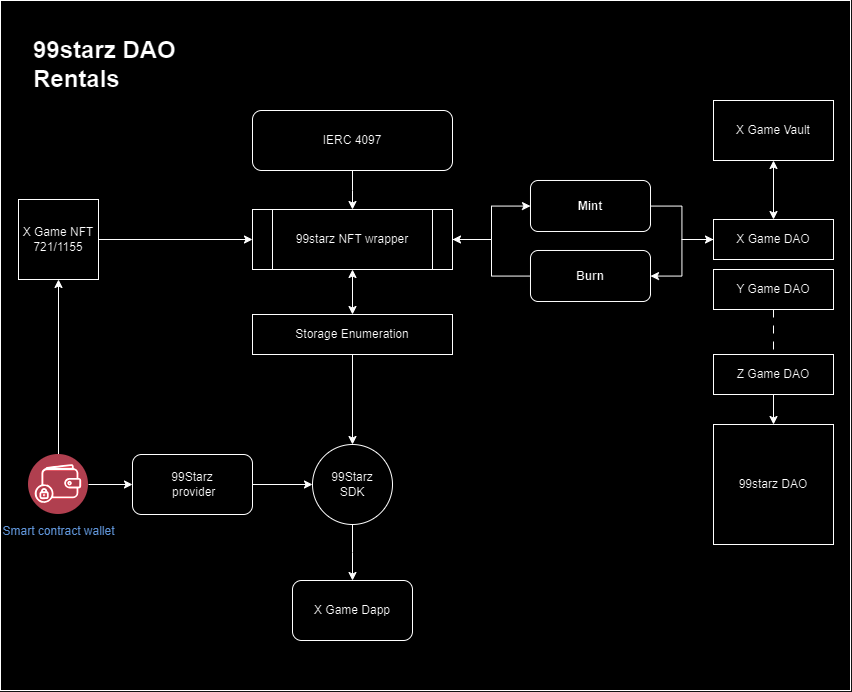

The diagram above was exported from draw.io. Its source (the exported page's mxGraphModel, read from the mxfile embedded in the PNG):
<mxGraphModel dx="1337" dy="677" grid="1" gridSize="10" guides="1" tooltips="1" connect="1" arrows="1" fold="1" page="1" pageScale="1" pageWidth="850" pageHeight="1100" math="0" shadow="0">
  <root>
    <mxCell id="0" />
    <mxCell id="1" parent="0" />
    <mxCell id="slcEtXl4ANhl4ZLk67iS-10" value="" style="rounded=0;whiteSpace=wrap;html=1;" vertex="1" parent="1">
      <mxGeometry y="110" width="850" height="690" as="geometry" />
    </mxCell>
    <mxCell id="slcEtXl4ANhl4ZLk67iS-5" style="edgeStyle=orthogonalEdgeStyle;rounded=0;orthogonalLoop=1;jettySize=auto;html=1;" edge="1" parent="1" source="CwHaMfXqF2rZw4a0Jr2v-1">
      <mxGeometry relative="1" as="geometry">
        <mxPoint x="352" y="690" as="targetPoint" />
      </mxGeometry>
    </mxCell>
    <mxCell id="CwHaMfXqF2rZw4a0Jr2v-1" value="99Starz &lt;br&gt;SDK" style="ellipse;whiteSpace=wrap;html=1;aspect=fixed;" parent="1" vertex="1">
      <mxGeometry x="312" y="554" width="80" height="80" as="geometry" />
    </mxCell>
    <mxCell id="CwHaMfXqF2rZw4a0Jr2v-20" style="edgeStyle=orthogonalEdgeStyle;rounded=0;orthogonalLoop=1;jettySize=auto;html=1;" parent="1" source="CwHaMfXqF2rZw4a0Jr2v-2" target="CwHaMfXqF2rZw4a0Jr2v-15" edge="1">
      <mxGeometry relative="1" as="geometry" />
    </mxCell>
    <mxCell id="CwHaMfXqF2rZw4a0Jr2v-2" value="X Game NFT&lt;br&gt;721/1155" style="whiteSpace=wrap;html=1;aspect=fixed;" parent="1" vertex="1">
      <mxGeometry x="18" y="309" width="80" height="80" as="geometry" />
    </mxCell>
    <mxCell id="CwHaMfXqF2rZw4a0Jr2v-4" value="" style="edgeStyle=orthogonalEdgeStyle;rounded=0;orthogonalLoop=1;jettySize=auto;html=1;" parent="1" source="CwHaMfXqF2rZw4a0Jr2v-3" target="CwHaMfXqF2rZw4a0Jr2v-2" edge="1">
      <mxGeometry relative="1" as="geometry" />
    </mxCell>
    <mxCell id="slcEtXl4ANhl4ZLk67iS-9" value="" style="edgeStyle=orthogonalEdgeStyle;rounded=0;orthogonalLoop=1;jettySize=auto;html=1;" edge="1" parent="1" source="CwHaMfXqF2rZw4a0Jr2v-3" target="slcEtXl4ANhl4ZLk67iS-7">
      <mxGeometry relative="1" as="geometry" />
    </mxCell>
    <mxCell id="CwHaMfXqF2rZw4a0Jr2v-3" value="Smart contract wallet" style="image;aspect=fixed;perimeter=ellipsePerimeter;html=1;align=center;shadow=0;dashed=0;fontColor=#4277BB;labelBackgroundColor=default;fontSize=12;spacingTop=3;image=img/lib/ibm/blockchain/wallet.svg;" parent="1" vertex="1">
      <mxGeometry x="28" y="564" width="60" height="60" as="geometry" />
    </mxCell>
    <mxCell id="CwHaMfXqF2rZw4a0Jr2v-9" value="99starz DAO" style="whiteSpace=wrap;html=1;aspect=fixed;" parent="1" vertex="1">
      <mxGeometry x="713" y="534" width="120" height="120" as="geometry" />
    </mxCell>
    <mxCell id="CwHaMfXqF2rZw4a0Jr2v-14" value="" style="edgeStyle=orthogonalEdgeStyle;rounded=0;orthogonalLoop=1;jettySize=auto;html=1;" parent="1" source="CwHaMfXqF2rZw4a0Jr2v-10" target="CwHaMfXqF2rZw4a0Jr2v-9" edge="1">
      <mxGeometry relative="1" as="geometry" />
    </mxCell>
    <mxCell id="CwHaMfXqF2rZw4a0Jr2v-10" value="Z Game DAO" style="rounded=0;whiteSpace=wrap;html=1;" parent="1" vertex="1">
      <mxGeometry x="713" y="464" width="120" height="40" as="geometry" />
    </mxCell>
    <mxCell id="CwHaMfXqF2rZw4a0Jr2v-13" value="" style="edgeStyle=orthogonalEdgeStyle;rounded=0;orthogonalLoop=1;jettySize=auto;html=1;dashed=1;dashPattern=8 8;endArrow=none;endFill=0;" parent="1" source="CwHaMfXqF2rZw4a0Jr2v-11" target="CwHaMfXqF2rZw4a0Jr2v-10" edge="1">
      <mxGeometry relative="1" as="geometry" />
    </mxCell>
    <mxCell id="CwHaMfXqF2rZw4a0Jr2v-11" value="Y Game DAO" style="rounded=0;whiteSpace=wrap;html=1;" parent="1" vertex="1">
      <mxGeometry x="713" y="379" width="120" height="40" as="geometry" />
    </mxCell>
    <mxCell id="CwHaMfXqF2rZw4a0Jr2v-26" style="edgeStyle=orthogonalEdgeStyle;rounded=0;orthogonalLoop=1;jettySize=auto;html=1;" parent="1" source="CwHaMfXqF2rZw4a0Jr2v-12" target="CwHaMfXqF2rZw4a0Jr2v-23" edge="1">
      <mxGeometry relative="1" as="geometry" />
    </mxCell>
    <mxCell id="slcEtXl4ANhl4ZLk67iS-2" value="" style="edgeStyle=orthogonalEdgeStyle;rounded=0;orthogonalLoop=1;jettySize=auto;html=1;startArrow=classic;startFill=1;" edge="1" parent="1" source="CwHaMfXqF2rZw4a0Jr2v-12" target="slcEtXl4ANhl4ZLk67iS-1">
      <mxGeometry relative="1" as="geometry" />
    </mxCell>
    <mxCell id="CwHaMfXqF2rZw4a0Jr2v-12" value="X Game DAO" style="rounded=0;whiteSpace=wrap;html=1;" parent="1" vertex="1">
      <mxGeometry x="713" y="329" width="120" height="40" as="geometry" />
    </mxCell>
    <mxCell id="CwHaMfXqF2rZw4a0Jr2v-17" value="" style="edgeStyle=orthogonalEdgeStyle;rounded=0;orthogonalLoop=1;jettySize=auto;html=1;startArrow=classic;startFill=1;" parent="1" source="CwHaMfXqF2rZw4a0Jr2v-15" target="CwHaMfXqF2rZw4a0Jr2v-16" edge="1">
      <mxGeometry relative="1" as="geometry" />
    </mxCell>
    <mxCell id="CwHaMfXqF2rZw4a0Jr2v-24" style="edgeStyle=orthogonalEdgeStyle;rounded=0;orthogonalLoop=1;jettySize=auto;html=1;" parent="1" source="CwHaMfXqF2rZw4a0Jr2v-15" target="CwHaMfXqF2rZw4a0Jr2v-22" edge="1">
      <mxGeometry relative="1" as="geometry" />
    </mxCell>
    <mxCell id="CwHaMfXqF2rZw4a0Jr2v-25" style="edgeStyle=orthogonalEdgeStyle;rounded=0;orthogonalLoop=1;jettySize=auto;html=1;startArrow=classic;startFill=1;endArrow=none;endFill=0;" parent="1" source="CwHaMfXqF2rZw4a0Jr2v-15" target="CwHaMfXqF2rZw4a0Jr2v-23" edge="1">
      <mxGeometry relative="1" as="geometry" />
    </mxCell>
    <mxCell id="CwHaMfXqF2rZw4a0Jr2v-15" value="99starz NFT wrapper" style="shape=process;whiteSpace=wrap;html=1;backgroundOutline=1;" parent="1" vertex="1">
      <mxGeometry x="252" y="319" width="200" height="60" as="geometry" />
    </mxCell>
    <mxCell id="slcEtXl4ANhl4ZLk67iS-3" value="" style="edgeStyle=orthogonalEdgeStyle;rounded=0;orthogonalLoop=1;jettySize=auto;html=1;" edge="1" parent="1" source="CwHaMfXqF2rZw4a0Jr2v-16" target="CwHaMfXqF2rZw4a0Jr2v-1">
      <mxGeometry relative="1" as="geometry" />
    </mxCell>
    <mxCell id="CwHaMfXqF2rZw4a0Jr2v-16" value="Storage Enumeration" style="rounded=0;whiteSpace=wrap;html=1;" parent="1" vertex="1">
      <mxGeometry x="252" y="424" width="200" height="40" as="geometry" />
    </mxCell>
    <mxCell id="CwHaMfXqF2rZw4a0Jr2v-19" value="" style="edgeStyle=orthogonalEdgeStyle;rounded=0;orthogonalLoop=1;jettySize=auto;html=1;" parent="1" source="CwHaMfXqF2rZw4a0Jr2v-18" target="CwHaMfXqF2rZw4a0Jr2v-15" edge="1">
      <mxGeometry relative="1" as="geometry" />
    </mxCell>
    <mxCell id="CwHaMfXqF2rZw4a0Jr2v-18" value="IERC 4097" style="rounded=1;whiteSpace=wrap;html=1;" parent="1" vertex="1">
      <mxGeometry x="252" y="220" width="200" height="60" as="geometry" />
    </mxCell>
    <mxCell id="CwHaMfXqF2rZw4a0Jr2v-27" style="edgeStyle=orthogonalEdgeStyle;rounded=0;orthogonalLoop=1;jettySize=auto;html=1;" parent="1" source="CwHaMfXqF2rZw4a0Jr2v-22" target="CwHaMfXqF2rZw4a0Jr2v-12" edge="1">
      <mxGeometry relative="1" as="geometry" />
    </mxCell>
    <mxCell id="CwHaMfXqF2rZw4a0Jr2v-22" value="&lt;b&gt;Mint&lt;/b&gt;" style="rounded=1;whiteSpace=wrap;html=1;" parent="1" vertex="1">
      <mxGeometry x="530" y="290" width="120" height="51" as="geometry" />
    </mxCell>
    <mxCell id="CwHaMfXqF2rZw4a0Jr2v-23" value="&lt;b&gt;Burn&lt;/b&gt;" style="rounded=1;whiteSpace=wrap;html=1;" parent="1" vertex="1">
      <mxGeometry x="530" y="360" width="120" height="51" as="geometry" />
    </mxCell>
    <mxCell id="slcEtXl4ANhl4ZLk67iS-1" value="X Game Vault" style="rounded=0;whiteSpace=wrap;html=1;" vertex="1" parent="1">
      <mxGeometry x="713" y="210" width="120" height="60" as="geometry" />
    </mxCell>
    <mxCell id="slcEtXl4ANhl4ZLk67iS-6" value="X Game Dapp" style="rounded=1;whiteSpace=wrap;html=1;" vertex="1" parent="1">
      <mxGeometry x="292" y="690" width="120" height="60" as="geometry" />
    </mxCell>
    <mxCell id="slcEtXl4ANhl4ZLk67iS-8" value="" style="edgeStyle=orthogonalEdgeStyle;rounded=0;orthogonalLoop=1;jettySize=auto;html=1;" edge="1" parent="1" source="slcEtXl4ANhl4ZLk67iS-7" target="CwHaMfXqF2rZw4a0Jr2v-1">
      <mxGeometry relative="1" as="geometry" />
    </mxCell>
    <mxCell id="slcEtXl4ANhl4ZLk67iS-7" value="99Starz&lt;br&gt;&amp;nbsp;provider" style="rounded=1;whiteSpace=wrap;html=1;" vertex="1" parent="1">
      <mxGeometry x="132" y="564" width="120" height="60" as="geometry" />
    </mxCell>
    <mxCell id="slcEtXl4ANhl4ZLk67iS-11" value="&lt;h1&gt;99starz DAO Rentals&lt;/h1&gt;" style="text;html=1;spacing=5;spacingTop=-20;whiteSpace=wrap;overflow=hidden;rounded=0;" vertex="1" parent="1">
      <mxGeometry x="28" y="140" width="190" height="120" as="geometry" />
    </mxCell>
  </root>
</mxGraphModel>